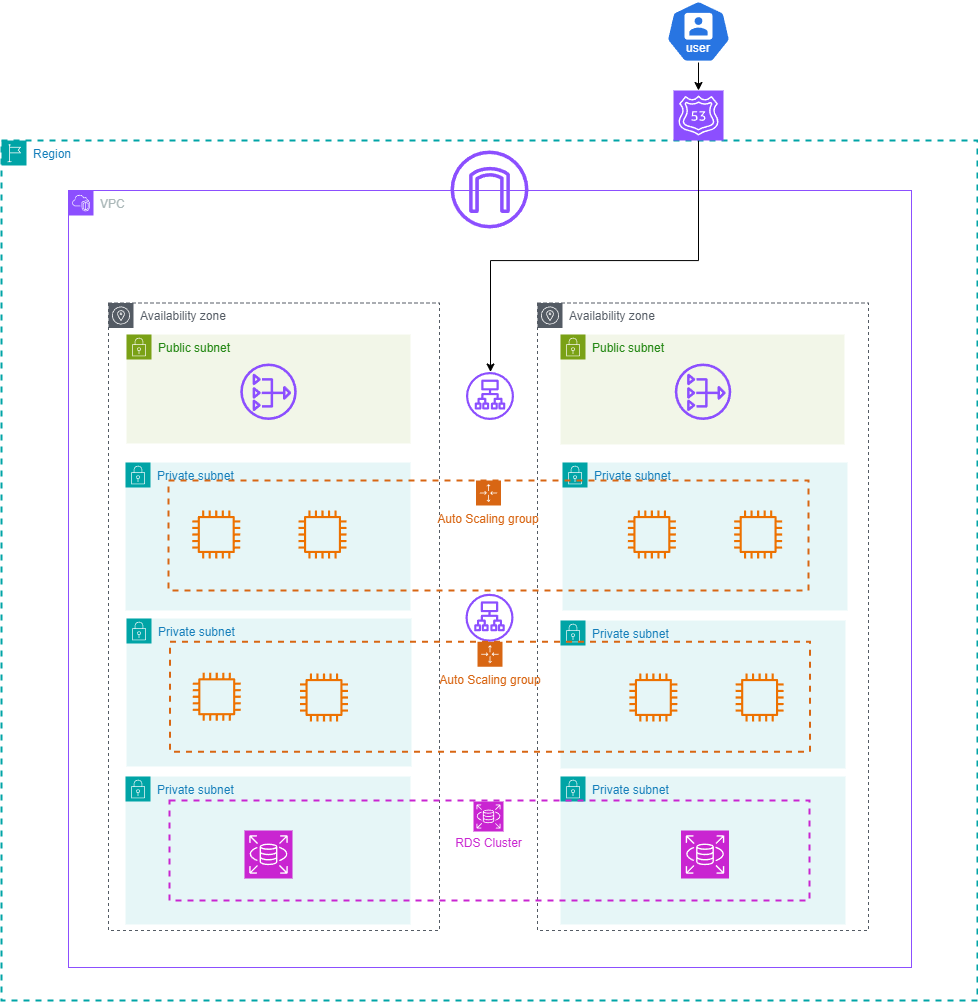

The diagram above was exported from draw.io. Its source (the exported page's mxGraphModel, read from the mxfile embedded in the PNG):
<mxGraphModel dx="1554" dy="1115" grid="0" gridSize="10" guides="1" tooltips="1" connect="1" arrows="1" fold="1" page="0" pageScale="1" pageWidth="827" pageHeight="1169" math="0" shadow="0">
  <root>
    <mxCell id="0" />
    <mxCell id="1" parent="0" />
    <mxCell id="_Wqx_HsjwarH_RcmuE3C-1" value="Private subnet" style="points=[[0,0],[0.25,0],[0.5,0],[0.75,0],[1,0],[1,0.25],[1,0.5],[1,0.75],[1,1],[0.75,1],[0.5,1],[0.25,1],[0,1],[0,0.75],[0,0.5],[0,0.25]];outlineConnect=0;gradientColor=none;html=1;whiteSpace=wrap;fontSize=12;fontStyle=0;container=0;pointerEvents=0;collapsible=0;recursiveResize=0;shape=mxgraph.aws4.group;grIcon=mxgraph.aws4.group_security_group;grStroke=0;strokeColor=#00A4A6;fillColor=#E6F6F7;verticalAlign=top;align=left;spacingLeft=30;fontColor=#147EBA;dashed=0;" parent="1" vertex="1">
      <mxGeometry x="1012" y="880" width="285" height="148" as="geometry" />
    </mxCell>
    <mxCell id="_Wqx_HsjwarH_RcmuE3C-2" value="Private subnet" style="points=[[0,0],[0.25,0],[0.5,0],[0.75,0],[1,0],[1,0.25],[1,0.5],[1,0.75],[1,1],[0.75,1],[0.5,1],[0.25,1],[0,1],[0,0.75],[0,0.5],[0,0.25]];outlineConnect=0;gradientColor=none;html=1;whiteSpace=wrap;fontSize=12;fontStyle=0;container=0;pointerEvents=0;collapsible=0;recursiveResize=0;shape=mxgraph.aws4.group;grIcon=mxgraph.aws4.group_security_group;grStroke=0;strokeColor=#00A4A6;fillColor=#E6F6F7;verticalAlign=top;align=left;spacingLeft=30;fontColor=#147EBA;dashed=0;" parent="1" vertex="1">
      <mxGeometry x="1012" y="1036" width="285" height="148" as="geometry" />
    </mxCell>
    <mxCell id="_Wqx_HsjwarH_RcmuE3C-3" value="Private subnet" style="points=[[0,0],[0.25,0],[0.5,0],[0.75,0],[1,0],[1,0.25],[1,0.5],[1,0.75],[1,1],[0.75,1],[0.5,1],[0.25,1],[0,1],[0,0.75],[0,0.5],[0,0.25]];outlineConnect=0;gradientColor=none;html=1;whiteSpace=wrap;fontSize=12;fontStyle=0;container=0;pointerEvents=0;collapsible=0;recursiveResize=0;shape=mxgraph.aws4.group;grIcon=mxgraph.aws4.group_security_group;grStroke=0;strokeColor=#00A4A6;fillColor=#E6F6F7;verticalAlign=top;align=left;spacingLeft=30;fontColor=#147EBA;dashed=0;" parent="1" vertex="1">
      <mxGeometry x="1014" y="722" width="285" height="148" as="geometry" />
    </mxCell>
    <mxCell id="_Wqx_HsjwarH_RcmuE3C-4" value="Private subnet" style="points=[[0,0],[0.25,0],[0.5,0],[0.75,0],[1,0],[1,0.25],[1,0.5],[1,0.75],[1,1],[0.75,1],[0.5,1],[0.25,1],[0,1],[0,0.75],[0,0.5],[0,0.25]];outlineConnect=0;gradientColor=none;html=1;whiteSpace=wrap;fontSize=12;fontStyle=0;container=0;pointerEvents=0;collapsible=0;recursiveResize=0;shape=mxgraph.aws4.group;grIcon=mxgraph.aws4.group_security_group;grStroke=0;strokeColor=#00A4A6;fillColor=#E6F6F7;verticalAlign=top;align=left;spacingLeft=30;fontColor=#147EBA;dashed=0;" parent="1" vertex="1">
      <mxGeometry x="577" y="1036" width="285" height="148" as="geometry" />
    </mxCell>
    <mxCell id="_Wqx_HsjwarH_RcmuE3C-5" value="Availability zone" style="sketch=0;outlineConnect=0;gradientColor=none;html=1;whiteSpace=wrap;fontSize=12;fontStyle=0;shape=mxgraph.aws4.group;grIcon=mxgraph.aws4.group_availability_zone;strokeColor=#545B64;fillColor=none;verticalAlign=top;align=left;spacingLeft=30;fontColor=#545B64;dashed=1;" parent="1" vertex="1">
      <mxGeometry x="560" y="562.5" width="331" height="627.5" as="geometry" />
    </mxCell>
    <mxCell id="_Wqx_HsjwarH_RcmuE3C-6" value="Private subnet" style="points=[[0,0],[0.25,0],[0.5,0],[0.75,0],[1,0],[1,0.25],[1,0.5],[1,0.75],[1,1],[0.75,1],[0.5,1],[0.25,1],[0,1],[0,0.75],[0,0.5],[0,0.25]];outlineConnect=0;gradientColor=none;html=1;whiteSpace=wrap;fontSize=12;fontStyle=0;container=0;pointerEvents=0;collapsible=0;recursiveResize=0;shape=mxgraph.aws4.group;grIcon=mxgraph.aws4.group_security_group;grStroke=0;strokeColor=#00A4A6;fillColor=#E6F6F7;verticalAlign=top;align=left;spacingLeft=30;fontColor=#147EBA;dashed=0;" parent="1" vertex="1">
      <mxGeometry x="578" y="878" width="285" height="148" as="geometry" />
    </mxCell>
    <mxCell id="_Wqx_HsjwarH_RcmuE3C-11" value="Region" style="points=[[0,0],[0.25,0],[0.5,0],[0.75,0],[1,0],[1,0.25],[1,0.5],[1,0.75],[1,1],[0.75,1],[0.5,1],[0.25,1],[0,1],[0,0.75],[0,0.5],[0,0.25]];outlineConnect=0;gradientColor=none;html=1;whiteSpace=wrap;fontSize=12;fontStyle=0;container=0;pointerEvents=0;collapsible=0;recursiveResize=0;shape=mxgraph.aws4.group;grIcon=mxgraph.aws4.group_region;strokeColor=#00A4A6;fillColor=none;verticalAlign=top;align=left;spacingLeft=30;fontColor=#147EBA;dashed=1;strokeWidth=2;" parent="1" vertex="1">
      <mxGeometry x="453" y="400" width="976" height="860" as="geometry" />
    </mxCell>
    <mxCell id="_Wqx_HsjwarH_RcmuE3C-12" value="VPC" style="points=[[0,0],[0.25,0],[0.5,0],[0.75,0],[1,0],[1,0.25],[1,0.5],[1,0.75],[1,1],[0.75,1],[0.5,1],[0.25,1],[0,1],[0,0.75],[0,0.5],[0,0.25]];outlineConnect=0;gradientColor=none;html=1;whiteSpace=wrap;fontSize=12;fontStyle=0;container=0;pointerEvents=0;collapsible=0;recursiveResize=0;shape=mxgraph.aws4.group;grIcon=mxgraph.aws4.group_vpc2;strokeColor=#8C4FFF;fillColor=none;verticalAlign=top;align=left;spacingLeft=30;fontColor=#AAB7B8;dashed=0;" parent="1" vertex="1">
      <mxGeometry x="520" y="450" width="843" height="777" as="geometry" />
    </mxCell>
    <mxCell id="_Wqx_HsjwarH_RcmuE3C-13" value="Availability zone" style="sketch=0;outlineConnect=0;gradientColor=none;html=1;whiteSpace=wrap;fontSize=12;fontStyle=0;shape=mxgraph.aws4.group;grIcon=mxgraph.aws4.group_availability_zone;strokeColor=#545B64;fillColor=none;verticalAlign=top;align=left;spacingLeft=30;fontColor=#545B64;dashed=1;" parent="1" vertex="1">
      <mxGeometry x="989" y="562.5" width="331" height="627.5" as="geometry" />
    </mxCell>
    <mxCell id="_Wqx_HsjwarH_RcmuE3C-14" value="Public subnet" style="points=[[0,0],[0.25,0],[0.5,0],[0.75,0],[1,0],[1,0.25],[1,0.5],[1,0.75],[1,1],[0.75,1],[0.5,1],[0.25,1],[0,1],[0,0.75],[0,0.5],[0,0.25]];outlineConnect=0;gradientColor=none;html=1;whiteSpace=wrap;fontSize=12;fontStyle=0;container=1;pointerEvents=0;collapsible=0;recursiveResize=0;shape=mxgraph.aws4.group;grIcon=mxgraph.aws4.group_security_group;grStroke=0;strokeColor=#7AA116;fillColor=#F2F6E8;verticalAlign=top;align=left;spacingLeft=30;fontColor=#248814;dashed=0;" parent="1" vertex="1">
      <mxGeometry x="1012" y="594" width="284" height="110" as="geometry" />
    </mxCell>
    <mxCell id="_Wqx_HsjwarH_RcmuE3C-15" value="" style="sketch=0;outlineConnect=0;fontColor=#232F3E;gradientColor=none;fillColor=#8C4FFF;strokeColor=none;dashed=0;verticalLabelPosition=bottom;verticalAlign=top;align=center;html=1;fontSize=12;fontStyle=0;aspect=fixed;pointerEvents=1;shape=mxgraph.aws4.nat_gateway;" parent="_Wqx_HsjwarH_RcmuE3C-14" vertex="1">
      <mxGeometry x="114.25" y="29" width="56.5" height="56.5" as="geometry" />
    </mxCell>
    <mxCell id="_Wqx_HsjwarH_RcmuE3C-16" value="Public subnet" style="points=[[0,0],[0.25,0],[0.5,0],[0.75,0],[1,0],[1,0.25],[1,0.5],[1,0.75],[1,1],[0.75,1],[0.5,1],[0.25,1],[0,1],[0,0.75],[0,0.5],[0,0.25]];outlineConnect=0;gradientColor=none;html=1;whiteSpace=wrap;fontSize=12;fontStyle=0;container=1;pointerEvents=0;collapsible=0;recursiveResize=0;shape=mxgraph.aws4.group;grIcon=mxgraph.aws4.group_security_group;grStroke=0;strokeColor=#7AA116;fillColor=#F2F6E8;verticalAlign=top;align=left;spacingLeft=30;fontColor=#248814;dashed=0;" parent="1" vertex="1">
      <mxGeometry x="578" y="594" width="284" height="109" as="geometry" />
    </mxCell>
    <mxCell id="_Wqx_HsjwarH_RcmuE3C-17" value="" style="sketch=0;outlineConnect=0;fontColor=#232F3E;gradientColor=none;fillColor=#8C4FFF;strokeColor=none;dashed=0;verticalLabelPosition=bottom;verticalAlign=top;align=center;html=1;fontSize=12;fontStyle=0;aspect=fixed;pointerEvents=1;shape=mxgraph.aws4.nat_gateway;" parent="_Wqx_HsjwarH_RcmuE3C-16" vertex="1">
      <mxGeometry x="113.75" y="29" width="56.5" height="56.5" as="geometry" />
    </mxCell>
    <mxCell id="_Wqx_HsjwarH_RcmuE3C-18" value="Private subnet" style="points=[[0,0],[0.25,0],[0.5,0],[0.75,0],[1,0],[1,0.25],[1,0.5],[1,0.75],[1,1],[0.75,1],[0.5,1],[0.25,1],[0,1],[0,0.75],[0,0.5],[0,0.25]];outlineConnect=0;gradientColor=none;html=1;whiteSpace=wrap;fontSize=12;fontStyle=0;container=0;pointerEvents=0;collapsible=0;recursiveResize=0;shape=mxgraph.aws4.group;grIcon=mxgraph.aws4.group_security_group;grStroke=0;strokeColor=#00A4A6;fillColor=#E6F6F7;verticalAlign=top;align=left;spacingLeft=30;fontColor=#147EBA;dashed=0;" parent="1" vertex="1">
      <mxGeometry x="577" y="722" width="285" height="148" as="geometry" />
    </mxCell>
    <mxCell id="_Wqx_HsjwarH_RcmuE3C-19" value="" style="sketch=0;outlineConnect=0;fontColor=#232F3E;gradientColor=none;fillColor=#8C4FFF;strokeColor=none;dashed=0;verticalLabelPosition=bottom;verticalAlign=top;align=center;html=1;fontSize=12;fontStyle=0;aspect=fixed;pointerEvents=1;shape=mxgraph.aws4.internet_gateway;" parent="1" vertex="1">
      <mxGeometry x="902" y="410" width="78" height="78" as="geometry" />
    </mxCell>
    <mxCell id="_Wqx_HsjwarH_RcmuE3C-20" value="" style="sketch=0;outlineConnect=0;fontColor=#232F3E;gradientColor=none;fillColor=#8C4FFF;strokeColor=none;dashed=0;verticalLabelPosition=bottom;verticalAlign=top;align=center;html=1;fontSize=12;fontStyle=0;aspect=fixed;pointerEvents=1;shape=mxgraph.aws4.application_load_balancer;" parent="1" vertex="1">
      <mxGeometry x="917.5" y="631.5" width="48" height="48" as="geometry" />
    </mxCell>
    <mxCell id="_Wqx_HsjwarH_RcmuE3C-21" value="" style="sketch=0;outlineConnect=0;fontColor=#232F3E;gradientColor=none;fillColor=#ED7100;strokeColor=none;dashed=0;verticalLabelPosition=bottom;verticalAlign=top;align=center;html=1;fontSize=12;fontStyle=0;aspect=fixed;pointerEvents=1;shape=mxgraph.aws4.instance2;" parent="1" vertex="1">
      <mxGeometry x="750" y="770" width="48" height="48" as="geometry" />
    </mxCell>
    <mxCell id="_Wqx_HsjwarH_RcmuE3C-22" value="Auto Scaling group" style="points=[[0,0],[0.25,0],[0.5,0],[0.75,0],[1,0],[1,0.25],[1,0.5],[1,0.75],[1,1],[0.75,1],[0.5,1],[0.25,1],[0,1],[0,0.75],[0,0.5],[0,0.25]];outlineConnect=0;gradientColor=none;html=1;whiteSpace=wrap;fontSize=12;fontStyle=0;container=1;pointerEvents=0;collapsible=0;recursiveResize=0;shape=mxgraph.aws4.groupCenter;grIcon=mxgraph.aws4.group_auto_scaling_group;grStroke=1;strokeColor=#D86613;fillColor=none;verticalAlign=top;align=center;fontColor=#D86613;dashed=1;spacingTop=25;strokeWidth=2;" parent="1" vertex="1">
      <mxGeometry x="620" y="740" width="640" height="110" as="geometry" />
    </mxCell>
    <mxCell id="_Wqx_HsjwarH_RcmuE3C-23" value="" style="sketch=0;outlineConnect=0;fontColor=#232F3E;gradientColor=none;fillColor=#8C4FFF;strokeColor=none;dashed=0;verticalLabelPosition=bottom;verticalAlign=top;align=center;html=1;fontSize=12;fontStyle=0;aspect=fixed;pointerEvents=1;shape=mxgraph.aws4.application_load_balancer;" parent="1" vertex="1">
      <mxGeometry x="917" y="853.25" width="48" height="48" as="geometry" />
    </mxCell>
    <mxCell id="_Wqx_HsjwarH_RcmuE3C-24" value="" style="sketch=0;outlineConnect=0;fontColor=#232F3E;gradientColor=none;fillColor=#ED7100;strokeColor=none;dashed=0;verticalLabelPosition=bottom;verticalAlign=top;align=center;html=1;fontSize=12;fontStyle=0;aspect=fixed;pointerEvents=1;shape=mxgraph.aws4.instance2;" parent="1" vertex="1">
      <mxGeometry x="1080.88" y="933" width="48" height="48" as="geometry" />
    </mxCell>
    <mxCell id="_Wqx_HsjwarH_RcmuE3C-25" value="" style="sketch=0;outlineConnect=0;fontColor=#232F3E;gradientColor=none;fillColor=#ED7100;strokeColor=none;dashed=0;verticalLabelPosition=bottom;verticalAlign=top;align=center;html=1;fontSize=12;fontStyle=0;aspect=fixed;pointerEvents=1;shape=mxgraph.aws4.instance2;" parent="1" vertex="1">
      <mxGeometry x="1187.13" y="933" width="48" height="48" as="geometry" />
    </mxCell>
    <mxCell id="_Wqx_HsjwarH_RcmuE3C-26" value="" style="sketch=0;outlineConnect=0;fontColor=#232F3E;gradientColor=none;fillColor=#ED7100;strokeColor=none;dashed=0;verticalLabelPosition=bottom;verticalAlign=top;align=center;html=1;fontSize=12;fontStyle=0;aspect=fixed;pointerEvents=1;shape=mxgraph.aws4.instance2;" parent="1" vertex="1">
      <mxGeometry x="751.5" y="933" width="48" height="48" as="geometry" />
    </mxCell>
    <mxCell id="_Wqx_HsjwarH_RcmuE3C-28" value="Auto Scaling group" style="points=[[0,0],[0.25,0],[0.5,0],[0.75,0],[1,0],[1,0.25],[1,0.5],[1,0.75],[1,1],[0.75,1],[0.5,1],[0.25,1],[0,1],[0,0.75],[0,0.5],[0,0.25]];outlineConnect=0;gradientColor=none;html=1;whiteSpace=wrap;fontSize=12;fontStyle=0;container=1;pointerEvents=0;collapsible=0;recursiveResize=0;shape=mxgraph.aws4.groupCenter;grIcon=mxgraph.aws4.group_auto_scaling_group;grStroke=1;strokeColor=#D86613;fillColor=none;verticalAlign=top;align=center;fontColor=#D86613;dashed=1;spacingTop=25;strokeWidth=2;" parent="1" vertex="1">
      <mxGeometry x="621.5" y="901.25" width="640" height="110" as="geometry" />
    </mxCell>
    <mxCell id="_Wqx_HsjwarH_RcmuE3C-29" value="" style="sketch=0;outlineConnect=0;fontColor=#232F3E;gradientColor=none;fillColor=#ED7100;strokeColor=none;dashed=0;verticalLabelPosition=bottom;verticalAlign=top;align=center;html=1;fontSize=12;fontStyle=0;aspect=fixed;pointerEvents=1;shape=mxgraph.aws4.instance2;" parent="_Wqx_HsjwarH_RcmuE3C-28" vertex="1">
      <mxGeometry x="22.75" y="31" width="48" height="48" as="geometry" />
    </mxCell>
    <mxCell id="Ub0q80zBQYvfM4XFTTxn-1" style="edgeStyle=orthogonalEdgeStyle;rounded=0;orthogonalLoop=1;jettySize=auto;html=1;" edge="1" parent="1" source="_Wqx_HsjwarH_RcmuE3C-45" target="_Wqx_HsjwarH_RcmuE3C-20">
      <mxGeometry relative="1" as="geometry">
        <Array as="points">
          <mxPoint x="1150" y="520" />
          <mxPoint x="942" y="520" />
        </Array>
      </mxGeometry>
    </mxCell>
    <mxCell id="_Wqx_HsjwarH_RcmuE3C-45" value="" style="sketch=0;points=[[0,0,0],[0.25,0,0],[0.5,0,0],[0.75,0,0],[1,0,0],[0,1,0],[0.25,1,0],[0.5,1,0],[0.75,1,0],[1,1,0],[0,0.25,0],[0,0.5,0],[0,0.75,0],[1,0.25,0],[1,0.5,0],[1,0.75,0]];outlineConnect=0;fontColor=#232F3E;fillColor=#8C4FFF;strokeColor=#ffffff;dashed=0;verticalLabelPosition=bottom;verticalAlign=top;align=center;html=1;fontSize=12;fontStyle=0;aspect=fixed;shape=mxgraph.aws4.resourceIcon;resIcon=mxgraph.aws4.route_53;" parent="1" vertex="1">
      <mxGeometry x="1125" y="350" width="50" height="50" as="geometry" />
    </mxCell>
    <mxCell id="_Wqx_HsjwarH_RcmuE3C-46" value="RDS&amp;nbsp;Cluster" style="text;html=1;align=center;verticalAlign=middle;resizable=0;points=[];autosize=1;strokeColor=none;fillColor=none;fontColor=#c925d1;" parent="1" vertex="1">
      <mxGeometry x="895" y="1088" width="90" height="30" as="geometry" />
    </mxCell>
    <mxCell id="_Wqx_HsjwarH_RcmuE3C-49" value="" style="aspect=fixed;sketch=0;html=1;dashed=0;whitespace=wrap;fillColor=#2875E2;strokeColor=#ffffff;points=[[0.005,0.63,0],[0.1,0.2,0],[0.9,0.2,0],[0.5,0,0],[0.995,0.63,0],[0.72,0.99,0],[0.5,1,0],[0.28,0.99,0]];shape=mxgraph.kubernetes.icon2;kubernetesLabel=1;prIcon=user" parent="1" vertex="1">
      <mxGeometry x="1117.71" y="260" width="64.58" height="62" as="geometry" />
    </mxCell>
    <mxCell id="_Wqx_HsjwarH_RcmuE3C-54" style="edgeStyle=orthogonalEdgeStyle;rounded=0;orthogonalLoop=1;jettySize=auto;html=1;entryX=0.5;entryY=0;entryDx=0;entryDy=0;entryPerimeter=0;" parent="1" source="_Wqx_HsjwarH_RcmuE3C-49" target="_Wqx_HsjwarH_RcmuE3C-45" edge="1">
      <mxGeometry relative="1" as="geometry" />
    </mxCell>
    <mxCell id="_Wqx_HsjwarH_RcmuE3C-55" value="" style="sketch=0;points=[[0,0,0],[0.25,0,0],[0.5,0,0],[0.75,0,0],[1,0,0],[0,1,0],[0.25,1,0],[0.5,1,0],[0.75,1,0],[1,1,0],[0,0.25,0],[0,0.5,0],[0,0.75,0],[1,0.25,0],[1,0.5,0],[1,0.75,0]];outlineConnect=0;fontColor=#232F3E;fillColor=#C925D1;strokeColor=#ffffff;dashed=0;verticalLabelPosition=bottom;verticalAlign=top;align=center;html=1;fontSize=12;fontStyle=0;aspect=fixed;shape=mxgraph.aws4.resourceIcon;resIcon=mxgraph.aws4.rds;" parent="1" vertex="1">
      <mxGeometry x="925" y="1061" width="30" height="30" as="geometry" />
    </mxCell>
    <mxCell id="_Wqx_HsjwarH_RcmuE3C-56" value="" style="sketch=0;outlineConnect=0;fontColor=#232F3E;gradientColor=none;fillColor=#ED7100;strokeColor=none;dashed=0;verticalLabelPosition=bottom;verticalAlign=top;align=center;html=1;fontSize=12;fontStyle=0;aspect=fixed;pointerEvents=1;shape=mxgraph.aws4.instance2;" parent="1" vertex="1">
      <mxGeometry x="643.75" y="770" width="48" height="48" as="geometry" />
    </mxCell>
    <mxCell id="_Wqx_HsjwarH_RcmuE3C-57" value="" style="sketch=0;points=[[0,0,0],[0.25,0,0],[0.5,0,0],[0.75,0,0],[1,0,0],[0,1,0],[0.25,1,0],[0.5,1,0],[0.75,1,0],[1,1,0],[0,0.25,0],[0,0.5,0],[0,0.75,0],[1,0.25,0],[1,0.5,0],[1,0.75,0]];outlineConnect=0;fontColor=#232F3E;fillColor=#C925D1;strokeColor=#ffffff;dashed=0;verticalLabelPosition=bottom;verticalAlign=top;align=center;html=1;fontSize=12;fontStyle=0;aspect=fixed;shape=mxgraph.aws4.resourceIcon;resIcon=mxgraph.aws4.rds;" parent="1" vertex="1">
      <mxGeometry x="696" y="1090" width="48" height="48" as="geometry" />
    </mxCell>
    <mxCell id="_Wqx_HsjwarH_RcmuE3C-58" value="" style="sketch=0;outlineConnect=0;fontColor=#232F3E;gradientColor=none;fillColor=#ED7100;strokeColor=none;dashed=0;verticalLabelPosition=bottom;verticalAlign=top;align=center;html=1;fontSize=12;fontStyle=0;aspect=fixed;pointerEvents=1;shape=mxgraph.aws4.instance2;" parent="1" vertex="1">
      <mxGeometry x="1079.38" y="770" width="48" height="48" as="geometry" />
    </mxCell>
    <mxCell id="_Wqx_HsjwarH_RcmuE3C-59" value="" style="sketch=0;outlineConnect=0;fontColor=#232F3E;gradientColor=none;fillColor=#ED7100;strokeColor=none;dashed=0;verticalLabelPosition=bottom;verticalAlign=top;align=center;html=1;fontSize=12;fontStyle=0;aspect=fixed;pointerEvents=1;shape=mxgraph.aws4.instance2;" parent="1" vertex="1">
      <mxGeometry x="1185.63" y="770" width="48" height="48" as="geometry" />
    </mxCell>
    <mxCell id="_Wqx_HsjwarH_RcmuE3C-60" value="" style="sketch=0;points=[[0,0,0],[0.25,0,0],[0.5,0,0],[0.75,0,0],[1,0,0],[0,1,0],[0.25,1,0],[0.5,1,0],[0.75,1,0],[1,1,0],[0,0.25,0],[0,0.5,0],[0,0.75,0],[1,0.25,0],[1,0.5,0],[1,0.75,0]];outlineConnect=0;fontColor=#232F3E;fillColor=#C925D1;strokeColor=#ffffff;dashed=0;verticalLabelPosition=bottom;verticalAlign=top;align=center;html=1;fontSize=12;fontStyle=0;aspect=fixed;shape=mxgraph.aws4.resourceIcon;resIcon=mxgraph.aws4.rds;" parent="1" vertex="1">
      <mxGeometry x="1132.5" y="1090" width="48" height="48" as="geometry" />
    </mxCell>
    <mxCell id="_Wqx_HsjwarH_RcmuE3C-61" value="" style="rounded=0;whiteSpace=wrap;html=1;strokeWidth=2;fillWeight=4;hachureGap=8;hachureAngle=45;fillColor=none;strokeColor=#c925d1;dashed=1;" parent="1" vertex="1">
      <mxGeometry x="621" y="1060" width="640" height="100" as="geometry" />
    </mxCell>
  </root>
</mxGraphModel>